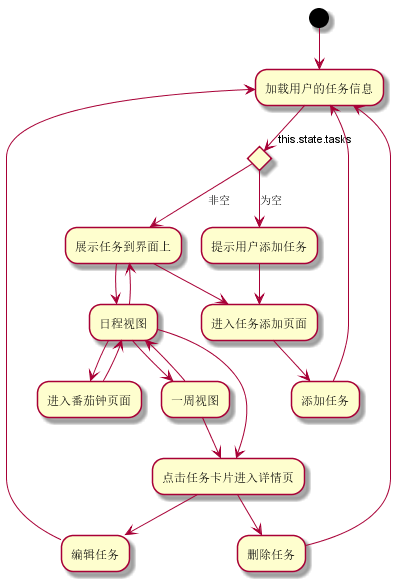

The diagram above was rendered by PlantUML. Its source (embedded in the PNG):
@startuml chap5-task

(*) --> "加载用户的任务信息"

if "this.state.tasks" then
  -->[为空] "提示用户添加任务"
  --> "进入任务添加页面"
  --> "添加任务"
  --> "加载用户的任务信息"
else
  -->[非空] "展示任务到界面上"
  --> "进入任务添加页面"
endif

"展示任务到界面上" --> "日程视图"
--> "展示任务到界面上"

"日程视图" --> "进入番茄钟页面"
--> "日程视图"

"日程视图" --> "一周视图"
"一周视图" --> "日程视图"

"日程视图" --> "点击任务卡片进入详情页"
"一周视图" --> "点击任务卡片进入详情页"

"点击任务卡片进入详情页" --> "编辑任务"
--> "加载用户的任务信息"

"点击任务卡片进入详情页" --> "删除任务"
--> "加载用户的任务信息"

@enduml